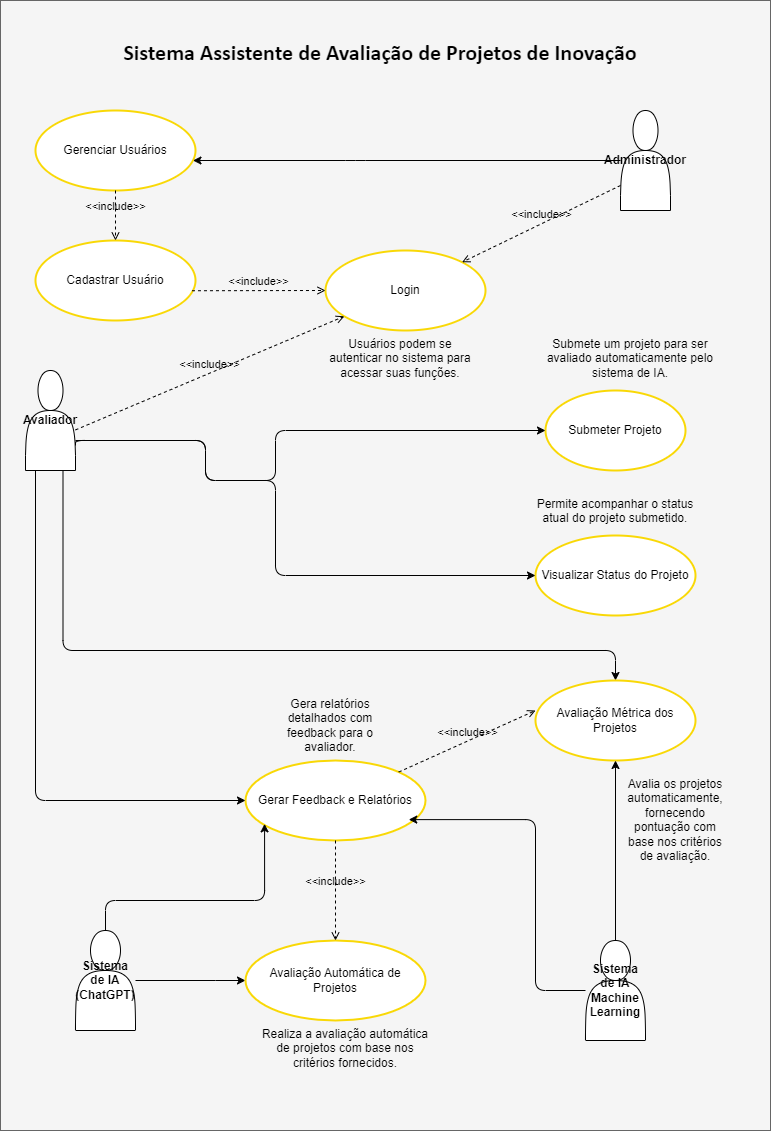

The diagram above was exported from draw.io. Its source (the exported page's mxGraphModel, read from the mxfile embedded in the PNG):
<mxGraphModel dx="1221" dy="607" grid="1" gridSize="10" guides="1" tooltips="1" connect="1" arrows="1" fold="1" page="1" pageScale="1" pageWidth="827" pageHeight="1169" math="0" shadow="0">
  <root>
    <mxCell id="0" />
    <mxCell id="1" parent="0" />
    <mxCell id="iSHdjGvpZcyVMhjPcS-J-33" value="" style="rounded=0;whiteSpace=wrap;html=1;fillColor=#f5f5f5;fontColor=#333333;strokeColor=#666666;" parent="1" vertex="1">
      <mxGeometry x="45" y="20" width="770" height="1130" as="geometry" />
    </mxCell>
    <mxCell id="iXWx9b4LDo3UVRGtMYO1-37" style="edgeStyle=orthogonalEdgeStyle;rounded=1;orthogonalLoop=1;jettySize=auto;html=1;exitX=0.75;exitY=1;exitDx=0;exitDy=0;curved=0;" parent="1" source="2" target="10" edge="1">
      <mxGeometry relative="1" as="geometry">
        <Array as="points">
          <mxPoint x="108" y="670" />
          <mxPoint x="660" y="670" />
        </Array>
      </mxGeometry>
    </mxCell>
    <mxCell id="2" value="&lt;b&gt;Avaliador&lt;/b&gt;" style="shape=actor;whiteSpace=wrap;html=1;" parent="1" vertex="1">
      <mxGeometry x="70" y="390" width="50" height="100" as="geometry" />
    </mxCell>
    <mxCell id="3" value="&lt;b&gt;Administrador&lt;/b&gt;" style="shape=actor;whiteSpace=wrap;html=1;" parent="1" vertex="1">
      <mxGeometry x="665" y="130" width="50" height="100" as="geometry" />
    </mxCell>
    <mxCell id="FaspQBWSHrs2VcY_g3el-29" value="" style="edgeStyle=orthogonalEdgeStyle;rounded=0;orthogonalLoop=1;jettySize=auto;html=1;" parent="1" source="4" target="8" edge="1">
      <mxGeometry relative="1" as="geometry">
        <Array as="points">
          <mxPoint x="260" y="1000" />
          <mxPoint x="260" y="1000" />
        </Array>
      </mxGeometry>
    </mxCell>
    <mxCell id="4" value="&lt;b&gt;Sistema de IA (ChatGPT)&lt;/b&gt;" style="shape=actor;whiteSpace=wrap;html=1;" parent="1" vertex="1">
      <mxGeometry x="120" y="950" width="60" height="100" as="geometry" />
    </mxCell>
    <mxCell id="5" value="Login" style="ellipse;whiteSpace=wrap;html=1;strokeColor=#F9D806;strokeWidth=2;" parent="1" vertex="1">
      <mxGeometry x="370" y="270" width="160" height="80" as="geometry" />
    </mxCell>
    <mxCell id="6" value="Submeter Projeto" style="ellipse;whiteSpace=wrap;html=1;strokeColor=#F9D806;strokeWidth=2;" parent="1" vertex="1">
      <mxGeometry x="590" y="410" width="140" height="80" as="geometry" />
    </mxCell>
    <mxCell id="7" value="Visualizar Status do Projeto" style="ellipse;whiteSpace=wrap;html=1;strokeColor=#F9D806;strokeWidth=2;" parent="1" vertex="1">
      <mxGeometry x="580" y="555" width="160" height="80" as="geometry" />
    </mxCell>
    <mxCell id="8" value="Avaliação Automática de Projetos" style="ellipse;whiteSpace=wrap;html=1;strokeColor=#F9D806;strokeWidth=2;" parent="1" vertex="1">
      <mxGeometry x="290" y="960" width="180" height="80" as="geometry" />
    </mxCell>
    <mxCell id="9" value="Gerar Feedback e Relatórios" style="ellipse;whiteSpace=wrap;html=1;strokeColor=#F9D806;strokeWidth=2;" parent="1" vertex="1">
      <mxGeometry x="290" y="780" width="180" height="80" as="geometry" />
    </mxCell>
    <mxCell id="10" value="Avaliação Métrica dos Projetos" style="ellipse;whiteSpace=wrap;html=1;strokeColor=#F9D806;strokeWidth=2;" parent="1" vertex="1">
      <mxGeometry x="580" y="700" width="160" height="80" as="geometry" />
    </mxCell>
    <mxCell id="11" value="Gerenciar Usuários" style="ellipse;whiteSpace=wrap;html=1;strokeColor=#F9D806;strokeWidth=2;" parent="1" vertex="1">
      <mxGeometry x="80" y="130" width="160" height="80" as="geometry" />
    </mxCell>
    <mxCell id="12" value="Cadastrar Usuário" style="ellipse;whiteSpace=wrap;html=1;strokeColor=#F9D806;strokeWidth=2;" parent="1" vertex="1">
      <mxGeometry x="80" y="260" width="160" height="80" as="geometry" />
    </mxCell>
    <mxCell id="13" style="edgeStyle=orthogonalEdgeStyle;rounded=1;html=1;exitX=1;exitY=0.75;exitDx=0;exitDy=0;" parent="1" source="2" target="6" edge="1">
      <mxGeometry relative="1" as="geometry">
        <Array as="points">
          <mxPoint x="120" y="460" />
          <mxPoint x="250" y="460" />
          <mxPoint x="250" y="500" />
          <mxPoint x="320" y="500" />
          <mxPoint x="320" y="450" />
        </Array>
      </mxGeometry>
    </mxCell>
    <mxCell id="14" style="edgeStyle=orthogonalEdgeStyle;rounded=1;html=1;" parent="1" source="2" target="7" edge="1">
      <mxGeometry relative="1" as="geometry">
        <Array as="points">
          <mxPoint x="250" y="460" />
          <mxPoint x="250" y="500" />
          <mxPoint x="320" y="500" />
          <mxPoint x="320" y="595" />
        </Array>
      </mxGeometry>
    </mxCell>
    <mxCell id="15" style="edgeStyle=orthogonalEdgeStyle;rounded=1;html=1;" parent="1" source="3" target="11" edge="1">
      <mxGeometry relative="1" as="geometry">
        <Array as="points">
          <mxPoint x="400" y="180" />
          <mxPoint x="400" y="180" />
        </Array>
      </mxGeometry>
    </mxCell>
    <mxCell id="22" style="edgeStyle=orthogonalEdgeStyle;rounded=1;html=1;entryX=0;entryY=0.5;entryDx=0;entryDy=0;" parent="1" target="9" edge="1">
      <mxGeometry relative="1" as="geometry">
        <Array as="points">
          <mxPoint x="80" y="820" />
        </Array>
        <mxPoint x="80" y="490" as="sourcePoint" />
        <mxPoint x="130" y="820" as="targetPoint" />
      </mxGeometry>
    </mxCell>
    <mxCell id="24" value="Usuários podem se autenticar no sistema para acessar suas funções." style="text;html=1;whiteSpace=wrap;align=center;" parent="1" vertex="1">
      <mxGeometry x="370" y="350" width="150" height="40" as="geometry" />
    </mxCell>
    <mxCell id="25" value="Submete um projeto para ser avaliado automaticamente pelo sistema de IA." style="text;html=1;whiteSpace=wrap;align=center;" parent="1" vertex="1">
      <mxGeometry x="590" y="350" width="170" height="40" as="geometry" />
    </mxCell>
    <mxCell id="26" value="Permite acompanhar o status atual do projeto submetido." style="text;html=1;whiteSpace=wrap;align=center;" parent="1" vertex="1">
      <mxGeometry x="580" y="510" width="160" height="40" as="geometry" />
    </mxCell>
    <mxCell id="27" value="Realiza a avaliação automática de projetos com base nos critérios fornecidos." style="text;html=1;whiteSpace=wrap;align=center;" parent="1" vertex="1">
      <mxGeometry x="300" y="1040" width="180" height="40" as="geometry" />
    </mxCell>
    <mxCell id="28" value="Gera relatórios detalhados com feedback para o avaliador." style="text;html=1;whiteSpace=wrap;align=center;" parent="1" vertex="1">
      <mxGeometry x="320" y="710" width="110" height="70" as="geometry" />
    </mxCell>
    <mxCell id="29" value="Avalia os projetos automaticamente, fornecendo pontuação com base nos critérios de avaliação." style="text;html=1;whiteSpace=wrap;align=center;" parent="1" vertex="1">
      <mxGeometry x="665" y="790" width="110" height="100" as="geometry" />
    </mxCell>
    <mxCell id="15bBW_aNUw76utt5Qg4k-30" value="&amp;lt;&amp;lt;include&amp;gt;&amp;gt;" style="html=1;verticalAlign=bottom;labelBackgroundColor=none;endArrow=open;endFill=0;dashed=1;rounded=0;entryX=0;entryY=0.5;entryDx=0;entryDy=0;exitX=0.978;exitY=0.628;exitDx=0;exitDy=0;exitPerimeter=0;" parent="1" source="12" target="5" edge="1">
      <mxGeometry width="160" relative="1" as="geometry">
        <mxPoint x="230" y="270" as="sourcePoint" />
        <mxPoint x="299" y="270" as="targetPoint" />
      </mxGeometry>
    </mxCell>
    <mxCell id="15bBW_aNUw76utt5Qg4k-33" value="&amp;lt;&amp;lt;include&amp;gt;&amp;gt;" style="html=1;verticalAlign=bottom;labelBackgroundColor=none;endArrow=open;endFill=0;dashed=1;rounded=0;" parent="1" target="5" edge="1">
      <mxGeometry width="160" relative="1" as="geometry">
        <mxPoint x="120" y="449.41" as="sourcePoint" />
        <mxPoint x="280" y="449.41" as="targetPoint" />
      </mxGeometry>
    </mxCell>
    <mxCell id="15bBW_aNUw76utt5Qg4k-34" value="&amp;lt;&amp;lt;include&amp;gt;&amp;gt;" style="html=1;verticalAlign=bottom;labelBackgroundColor=none;endArrow=open;endFill=0;dashed=1;rounded=0;exitX=0.5;exitY=1;exitDx=0;exitDy=0;" parent="1" source="9" target="8" edge="1">
      <mxGeometry width="160" relative="1" as="geometry">
        <mxPoint x="230" y="870" as="sourcePoint" />
        <mxPoint x="390" y="870" as="targetPoint" />
      </mxGeometry>
    </mxCell>
    <mxCell id="15bBW_aNUw76utt5Qg4k-36" value="&lt;p class=&quot;MsoNormal&quot;&gt;&lt;span style=&quot;line-height: 107%; font-family: Calibri, sans-serif;&quot;&gt;&lt;font style=&quot;font-size: 22px;&quot;&gt;&lt;b&gt;Sistema Assistente de Avaliação de Projetos de Inovação&lt;/b&gt;&lt;/font&gt;&lt;/span&gt;&lt;br&gt;&lt;/p&gt;" style="text;html=1;align=center;verticalAlign=middle;whiteSpace=wrap;rounded=0;" parent="1" vertex="1">
      <mxGeometry x="70" y="60" width="710" height="30" as="geometry" />
    </mxCell>
    <mxCell id="rM4MY_68jxXgcPqORQn9-34" style="edgeStyle=orthogonalEdgeStyle;rounded=0;orthogonalLoop=1;jettySize=auto;html=1;exitX=0.5;exitY=1;exitDx=0;exitDy=0;" parent="1" source="25" target="25" edge="1">
      <mxGeometry relative="1" as="geometry" />
    </mxCell>
    <mxCell id="iXWx9b4LDo3UVRGtMYO1-36" style="edgeStyle=orthogonalEdgeStyle;rounded=0;orthogonalLoop=1;jettySize=auto;html=1;entryX=0.5;entryY=1;entryDx=0;entryDy=0;" parent="1" source="iXWx9b4LDo3UVRGtMYO1-32" target="10" edge="1">
      <mxGeometry relative="1" as="geometry" />
    </mxCell>
    <mxCell id="iXWx9b4LDo3UVRGtMYO1-32" value="&lt;b&gt;Sistema de IA Machine Learning&lt;/b&gt;" style="shape=actor;whiteSpace=wrap;html=1;" parent="1" vertex="1">
      <mxGeometry x="630" y="960" width="60" height="100" as="geometry" />
    </mxCell>
    <mxCell id="iSHdjGvpZcyVMhjPcS-J-32" value="&amp;lt;&amp;lt;include&amp;gt;&amp;gt;" style="html=1;verticalAlign=bottom;labelBackgroundColor=none;endArrow=open;endFill=0;dashed=1;rounded=0;entryX=0;entryY=0.375;entryDx=0;entryDy=0;entryPerimeter=0;" parent="1" source="9" target="10" edge="1">
      <mxGeometry width="160" relative="1" as="geometry">
        <mxPoint x="290" y="790" as="sourcePoint" />
        <mxPoint x="440" y="760" as="targetPoint" />
      </mxGeometry>
    </mxCell>
    <mxCell id="FaspQBWSHrs2VcY_g3el-30" style="edgeStyle=orthogonalEdgeStyle;rounded=1;orthogonalLoop=1;jettySize=auto;html=1;entryX=0.106;entryY=0.792;entryDx=0;entryDy=0;entryPerimeter=0;curved=0;" parent="1" source="4" target="9" edge="1">
      <mxGeometry relative="1" as="geometry">
        <Array as="points">
          <mxPoint x="150" y="920" />
          <mxPoint x="309" y="920" />
        </Array>
      </mxGeometry>
    </mxCell>
    <mxCell id="FaspQBWSHrs2VcY_g3el-31" style="edgeStyle=orthogonalEdgeStyle;rounded=1;orthogonalLoop=1;jettySize=auto;html=1;entryX=0.907;entryY=0.739;entryDx=0;entryDy=0;entryPerimeter=0;curved=0;" parent="1" source="iXWx9b4LDo3UVRGtMYO1-32" target="9" edge="1">
      <mxGeometry relative="1" as="geometry">
        <Array as="points">
          <mxPoint x="580" y="1010" />
          <mxPoint x="580" y="839" />
        </Array>
      </mxGeometry>
    </mxCell>
    <mxCell id="FaspQBWSHrs2VcY_g3el-42" value="&amp;lt;&amp;lt;include&amp;gt;&amp;gt;" style="html=1;verticalAlign=bottom;labelBackgroundColor=none;endArrow=open;endFill=0;dashed=1;rounded=0;exitX=0.5;exitY=1;exitDx=0;exitDy=0;" parent="1" source="11" edge="1">
      <mxGeometry width="160" relative="1" as="geometry">
        <mxPoint x="159.5" y="220" as="sourcePoint" />
        <mxPoint x="160" y="260" as="targetPoint" />
      </mxGeometry>
    </mxCell>
    <mxCell id="FaspQBWSHrs2VcY_g3el-43" value="&amp;lt;&amp;lt;include&amp;gt;&amp;gt;" style="html=1;verticalAlign=bottom;labelBackgroundColor=none;endArrow=open;endFill=0;dashed=1;rounded=0;exitX=0;exitY=0.75;exitDx=0;exitDy=0;entryX=1;entryY=0;entryDx=0;entryDy=0;" parent="1" source="3" target="5" edge="1">
      <mxGeometry width="160" relative="1" as="geometry">
        <mxPoint x="700" y="260" as="sourcePoint" />
        <mxPoint x="540" y="260" as="targetPoint" />
      </mxGeometry>
    </mxCell>
  </root>
</mxGraphModel>